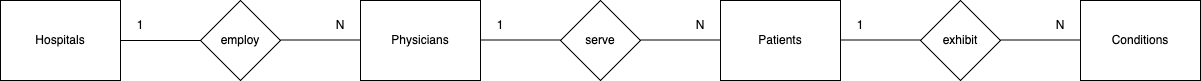

The diagram above was exported from draw.io. Its source (the exported page's mxGraphModel, read from the mxfile embedded in the PNG):
<mxGraphModel dx="1242" dy="685" grid="1" gridSize="10" guides="1" tooltips="1" connect="1" arrows="1" fold="1" page="1" pageScale="1" pageWidth="850" pageHeight="1100" math="0" shadow="0" extFonts="Permanent Marker^https://fonts.googleapis.com/css?family=Permanent+Marker">
  <root>
    <mxCell id="0" />
    <mxCell id="1" parent="0" />
    <mxCell id="kqYHZ3JL68WccD5ncKok-1" value="" style="rounded=0;whiteSpace=wrap;html=1;" vertex="1" parent="1">
      <mxGeometry x="80" y="80" width="120" height="80" as="geometry" />
    </mxCell>
    <mxCell id="kqYHZ3JL68WccD5ncKok-2" value="Hospitals" style="text;html=1;strokeColor=none;fillColor=none;align=center;verticalAlign=middle;whiteSpace=wrap;rounded=0;" vertex="1" parent="1">
      <mxGeometry x="110" y="105" width="60" height="30" as="geometry" />
    </mxCell>
    <mxCell id="kqYHZ3JL68WccD5ncKok-4" value="" style="rhombus;whiteSpace=wrap;html=1;" vertex="1" parent="1">
      <mxGeometry x="280" y="80" width="80" height="80" as="geometry" />
    </mxCell>
    <mxCell id="kqYHZ3JL68WccD5ncKok-5" value="employ" style="text;html=1;strokeColor=none;fillColor=none;align=center;verticalAlign=middle;whiteSpace=wrap;rounded=0;" vertex="1" parent="1">
      <mxGeometry x="290" y="105" width="60" height="30" as="geometry" />
    </mxCell>
    <mxCell id="kqYHZ3JL68WccD5ncKok-6" value="" style="rhombus;whiteSpace=wrap;html=1;" vertex="1" parent="1">
      <mxGeometry x="640" y="80" width="80" height="80" as="geometry" />
    </mxCell>
    <mxCell id="kqYHZ3JL68WccD5ncKok-7" value="serve" style="text;html=1;strokeColor=none;fillColor=none;align=center;verticalAlign=middle;whiteSpace=wrap;rounded=0;" vertex="1" parent="1">
      <mxGeometry x="650" y="105" width="60" height="30" as="geometry" />
    </mxCell>
    <mxCell id="kqYHZ3JL68WccD5ncKok-10" value="" style="rounded=0;whiteSpace=wrap;html=1;" vertex="1" parent="1">
      <mxGeometry x="440" y="80" width="120" height="80" as="geometry" />
    </mxCell>
    <mxCell id="kqYHZ3JL68WccD5ncKok-11" value="Physicians" style="text;html=1;strokeColor=none;fillColor=none;align=center;verticalAlign=middle;whiteSpace=wrap;rounded=0;" vertex="1" parent="1">
      <mxGeometry x="470" y="105" width="60" height="30" as="geometry" />
    </mxCell>
    <mxCell id="kqYHZ3JL68WccD5ncKok-12" value="" style="rounded=0;whiteSpace=wrap;html=1;" vertex="1" parent="1">
      <mxGeometry x="800" y="80" width="120" height="80" as="geometry" />
    </mxCell>
    <mxCell id="kqYHZ3JL68WccD5ncKok-13" value="Patients" style="text;html=1;strokeColor=none;fillColor=none;align=center;verticalAlign=middle;whiteSpace=wrap;rounded=0;" vertex="1" parent="1">
      <mxGeometry x="830" y="105" width="60" height="30" as="geometry" />
    </mxCell>
    <mxCell id="kqYHZ3JL68WccD5ncKok-14" value="" style="endArrow=none;html=1;rounded=0;exitX=1;exitY=0.5;exitDx=0;exitDy=0;entryX=0;entryY=0.5;entryDx=0;entryDy=0;" edge="1" parent="1" source="kqYHZ3JL68WccD5ncKok-1" target="kqYHZ3JL68WccD5ncKok-4">
      <mxGeometry width="50" height="50" relative="1" as="geometry">
        <mxPoint x="510" y="390" as="sourcePoint" />
        <mxPoint x="560" y="340" as="targetPoint" />
      </mxGeometry>
    </mxCell>
    <mxCell id="kqYHZ3JL68WccD5ncKok-15" value="" style="endArrow=none;html=1;rounded=0;exitX=1;exitY=0.5;exitDx=0;exitDy=0;entryX=0;entryY=0.5;entryDx=0;entryDy=0;" edge="1" parent="1">
      <mxGeometry width="50" height="50" relative="1" as="geometry">
        <mxPoint x="360" y="119.5" as="sourcePoint" />
        <mxPoint x="440" y="119.5" as="targetPoint" />
      </mxGeometry>
    </mxCell>
    <mxCell id="kqYHZ3JL68WccD5ncKok-16" value="" style="endArrow=none;html=1;rounded=0;exitX=1;exitY=0.5;exitDx=0;exitDy=0;entryX=0;entryY=0.5;entryDx=0;entryDy=0;" edge="1" parent="1">
      <mxGeometry width="50" height="50" relative="1" as="geometry">
        <mxPoint x="560" y="119.5" as="sourcePoint" />
        <mxPoint x="640" y="119.5" as="targetPoint" />
      </mxGeometry>
    </mxCell>
    <mxCell id="kqYHZ3JL68WccD5ncKok-17" value="" style="endArrow=none;html=1;rounded=0;exitX=1;exitY=0.5;exitDx=0;exitDy=0;entryX=0;entryY=0.5;entryDx=0;entryDy=0;" edge="1" parent="1">
      <mxGeometry width="50" height="50" relative="1" as="geometry">
        <mxPoint x="720" y="119.5" as="sourcePoint" />
        <mxPoint x="800" y="119.5" as="targetPoint" />
      </mxGeometry>
    </mxCell>
    <mxCell id="kqYHZ3JL68WccD5ncKok-18" value="1" style="text;html=1;strokeColor=none;fillColor=none;align=center;verticalAlign=middle;whiteSpace=wrap;rounded=0;" vertex="1" parent="1">
      <mxGeometry x="200" y="90" width="40" height="30" as="geometry" />
    </mxCell>
    <mxCell id="kqYHZ3JL68WccD5ncKok-19" value="N" style="text;html=1;strokeColor=none;fillColor=none;align=center;verticalAlign=middle;whiteSpace=wrap;rounded=0;" vertex="1" parent="1">
      <mxGeometry x="400" y="90" width="40" height="30" as="geometry" />
    </mxCell>
    <mxCell id="kqYHZ3JL68WccD5ncKok-20" value="1" style="text;html=1;strokeColor=none;fillColor=none;align=center;verticalAlign=middle;whiteSpace=wrap;rounded=0;" vertex="1" parent="1">
      <mxGeometry x="560" y="90" width="40" height="30" as="geometry" />
    </mxCell>
    <mxCell id="kqYHZ3JL68WccD5ncKok-21" value="N" style="text;html=1;strokeColor=none;fillColor=none;align=center;verticalAlign=middle;whiteSpace=wrap;rounded=0;" vertex="1" parent="1">
      <mxGeometry x="760" y="90" width="40" height="30" as="geometry" />
    </mxCell>
    <mxCell id="kqYHZ3JL68WccD5ncKok-22" value="" style="rhombus;whiteSpace=wrap;html=1;" vertex="1" parent="1">
      <mxGeometry x="1000" y="80" width="80" height="80" as="geometry" />
    </mxCell>
    <mxCell id="kqYHZ3JL68WccD5ncKok-23" value="exhibit" style="text;html=1;strokeColor=none;fillColor=none;align=center;verticalAlign=middle;whiteSpace=wrap;rounded=0;" vertex="1" parent="1">
      <mxGeometry x="1010" y="105" width="60" height="30" as="geometry" />
    </mxCell>
    <mxCell id="kqYHZ3JL68WccD5ncKok-24" value="" style="rounded=0;whiteSpace=wrap;html=1;" vertex="1" parent="1">
      <mxGeometry x="1160" y="80" width="120" height="80" as="geometry" />
    </mxCell>
    <mxCell id="kqYHZ3JL68WccD5ncKok-25" value="Conditions" style="text;html=1;strokeColor=none;fillColor=none;align=center;verticalAlign=middle;whiteSpace=wrap;rounded=0;" vertex="1" parent="1">
      <mxGeometry x="1190" y="105" width="60" height="30" as="geometry" />
    </mxCell>
    <mxCell id="kqYHZ3JL68WccD5ncKok-26" value="" style="endArrow=none;html=1;rounded=0;exitX=1;exitY=0.5;exitDx=0;exitDy=0;entryX=0;entryY=0.5;entryDx=0;entryDy=0;" edge="1" parent="1">
      <mxGeometry width="50" height="50" relative="1" as="geometry">
        <mxPoint x="1080" y="119.5" as="sourcePoint" />
        <mxPoint x="1160" y="119.5" as="targetPoint" />
      </mxGeometry>
    </mxCell>
    <mxCell id="kqYHZ3JL68WccD5ncKok-27" value="N" style="text;html=1;strokeColor=none;fillColor=none;align=center;verticalAlign=middle;whiteSpace=wrap;rounded=0;" vertex="1" parent="1">
      <mxGeometry x="1120" y="90" width="40" height="30" as="geometry" />
    </mxCell>
    <mxCell id="kqYHZ3JL68WccD5ncKok-28" value="" style="endArrow=none;html=1;rounded=0;exitX=1;exitY=0.5;exitDx=0;exitDy=0;entryX=0;entryY=0.5;entryDx=0;entryDy=0;" edge="1" parent="1">
      <mxGeometry width="50" height="50" relative="1" as="geometry">
        <mxPoint x="920" y="119.5" as="sourcePoint" />
        <mxPoint x="1000" y="119.5" as="targetPoint" />
      </mxGeometry>
    </mxCell>
    <mxCell id="kqYHZ3JL68WccD5ncKok-29" value="1" style="text;html=1;strokeColor=none;fillColor=none;align=center;verticalAlign=middle;whiteSpace=wrap;rounded=0;" vertex="1" parent="1">
      <mxGeometry x="920" y="90" width="40" height="30" as="geometry" />
    </mxCell>
  </root>
</mxGraphModel>